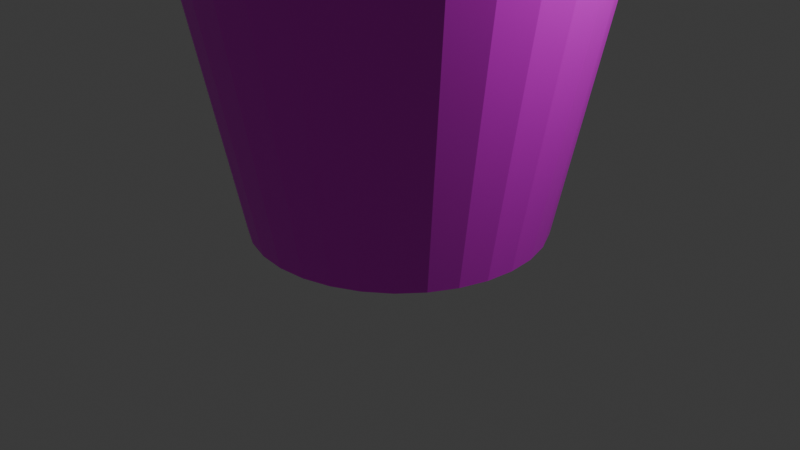 # Source: bucket.blend  (saved by Blender 4.2.66; exported with 4.5.12 LTS)
import bpy
from mathutils import Matrix  # noqa: F401  (used for matrix-valued properties, if any)

bpy.ops.wm.read_factory_settings(use_empty=True)
scene = bpy.context.scene
scene.name = 'Scene'

# ---- collections
col_collection = bpy.data.collections.new('Collection'); scene.collection.children.link(col_collection)

# ---- images (referenced by path relative to the original .blend; pixels are not part of the script)
import os
ASSET_DIR = os.environ.get("B2B_ASSET_DIR", "")  # directory of the original .blend (textures are referenced by path, not embedded)
HERE = os.path.dirname(os.path.abspath(__file__))  # packed textures are extracted next to this script under _unpacked/

def load_image(name, relpath, width, height, colorspace="sRGB"):
    """Load a texture the original file referenced (path relative to the .blend, or extracted next to this script)."""
    p = next((c for c in (os.path.join(HERE, relpath), os.path.join(ASSET_DIR, relpath)) if relpath and os.path.exists(c)), "")
    if p:
        img = bpy.data.images.load(p, check_existing=True)
        img.name = name
    else:  # same state as the original file: an image datablock whose file is absent (Cycles renders it pink)
        img = bpy.data.images.new(name, width, height)
        img.source = "FILE"
        img.filepath = "//" + (relpath or name)
    img.colorspace_settings.name = colorspace
    return img
img_metal055a_1k_jpg_displacement_jpg_001 = load_image('Metal055A_1K-JPG_Displacement.jpg.001', 'Metal055A_1K-JPG_Displacement.jpg', 1024, 1024, 'sRGB')
img_metal055a_1k_jpg_roughness_jpg_001 = load_image('Metal055A_1K-JPG_Roughness.jpg.001', 'Metal055A_1K-JPG_Roughness.jpg', 1024, 1024, 'sRGB')

# ---- materials (node trees are filled in below, after node groups)
mat_material_001 = bpy.data.materials.new('Material.001')
mat_material_002 = bpy.data.materials.new('Material.002')

# ---- material node trees
mat_material_001.use_nodes = True; mat_material_001.node_tree.nodes.clear()
_N = mat_material_001.node_tree.nodes; _L = mat_material_001.node_tree.links
n0 = _N.new('ShaderNodeBsdfPrincipled'); n0.name = 'Principled BSDF'; n0.location = (-102, 398)
n1 = _N.new('ShaderNodeOutputMaterial'); n1.name = 'Material Output'; n1.location = (188, 398)
n2 = _N.new('ShaderNodeTexImage'); n2.name = 'Image Texture.001'; n2.location = (-538, 366)
n2.image = img_metal055a_1k_jpg_displacement_jpg_001
_L.new(n0.outputs[0], n1.inputs[0])
_L.new(n2.outputs[0], n0.inputs[0])
n1.is_active_output = True
mat_material_002.use_nodes = True; mat_material_002.node_tree.nodes.clear()
_N = mat_material_002.node_tree.nodes; _L = mat_material_002.node_tree.links
n0 = _N.new('ShaderNodeBsdfPrincipled'); n0.name = 'Principled BSDF'; n0.location = (10, 300)
n1 = _N.new('ShaderNodeOutputMaterial'); n1.name = 'Material Output'; n1.location = (319, 322)
n2 = _N.new('ShaderNodeTexImage'); n2.name = 'Image Texture'; n2.location = (-317, 280)
n2.image = img_metal055a_1k_jpg_roughness_jpg_001
_L.new(n0.outputs[0], n1.inputs[0])
_L.new(n2.outputs[0], n0.inputs[0])
n1.is_active_output = True

# ---- world
world_world = bpy.data.worlds.new('World'); scene.world = world_world
world_world.use_nodes = True; world_world.node_tree.nodes.clear()
_N = world_world.node_tree.nodes; _L = world_world.node_tree.links
n0 = _N.new('ShaderNodeOutputWorld'); n0.name = 'World Output'; n0.location = (300, 300)
n1 = _N.new('ShaderNodeBackground'); n1.name = 'Background'; n1.location = (10, 300)
n1.inputs[0].default_value = (0.05088, 0.05088, 0.05088, 1.0)
_L.new(n1.outputs[0], n0.inputs[0])
n0.is_active_output = True
world_world.color = (0.05088, 0.05088, 0.05088)
world_world.sun_shadow_jitter_overblur = 0.0

# ---- cameras
cam_camera = bpy.data.cameras.new('Camera')
cam_camera.clip_end = 100.0
cam_camera.ortho_scale = 7.314

# ---- lights
light_light = bpy.data.lights.new('Light', 'POINT')
light_light.energy = 1000.0
light_light.shadow_soft_size = 0.1

# ---- meshes
me_circle = bpy.data.meshes.new('Circle')
me_circle.from_pydata([(8.813e-09, 1.519, 0.0), (0.0, 1.0, 0.3146), (-0.2963, 1.49, 0.0), (-0.1951, 0.9808, 0.3146), (-0.5812, 1.403, 0.0), (-0.3827, 0.9239, 0.3146), (-0.8438, 1.263, 0.0), (-0.5556, 0.8315, 0.3146), (-1.074, 1.074, 0.0), (-0.7071, 0.7071, 0.3146), (-0.8315, 0.5556, 0.3146), (-1.263, 0.8438, 0.0), (-0.9239, 0.3827, 0.3146), (-1.403, 0.5812, 0.0), (-1.49, 0.2963, 0.0), (-0.9808, 0.1951, 0.3146), (-1.519, -2.959e-09, 0.0), (-1.0, 0.0, 0.3146), (-1.49, -0.2963, 0.0), (-0.9808, -0.1951, 0.3146), (-0.9239, -0.3827, 0.3146), (-1.403, -0.5812, 0.0), (-0.8315, -0.5556, 0.3146), (-1.263, -0.8438, 0.0), (-0.7071, -0.7071, 0.3146), (-1.074, -1.074, 0.0), (-0.8438, -1.263, 0.0), (-0.5556, -0.8315, 0.3146), (-0.3827, -0.9239, 0.3146), (-0.5812, -1.403, 0.0), (-0.2963, -1.49, 0.0), (-0.1951, -0.9808, 0.3146), (8.813e-09, -1.519, 0.0), (0.0, -1.0, 0.3146), (0.1951, -0.9808, 0.3146), (0.2963, -1.49, 0.0), (0.5812, -1.403, 0.0), (0.3827, -0.9239, 0.3146), (0.5556, -0.8315, 0.3146), (0.8438, -1.263, 0.0), (0.7071, -0.7071, 0.3146), (1.074, -1.074, 0.0), (0.8315, -0.5556, 0.3146), (1.263, -0.8438, 0.0), (0.9239, -0.3827, 0.3146), (1.403, -0.5812, 0.0), (0.9808, -0.1951, 0.3146), (1.49, -0.2963, 0.0), (1.0, 0.0, 0.3146), (1.519, -2.959e-09, 0.0), (1.49, 0.2963, 0.0), (0.9808, 0.1951, 0.3146), (1.403, 0.5812, 0.0), (0.9239, 0.3827, 0.3146), (1.263, 0.8438, 0.0), (0.8315, 0.5556, 0.3146), (1.074, 1.074, 0.0), (0.7071, 0.7071, 0.3146), (0.5556, 0.8315, 0.3146), (0.8438, 1.263, 0.0), (0.3827, 0.9239, 0.3146), (0.5812, 1.403, 0.0), (0.2963, 1.49, 0.0), (0.1951, 0.9808, 0.3146), (-0.4266, 2.145, 3.402), (1.283e-08, 2.187, 3.402), (-0.8368, 2.02, 3.402), (-1.215, 1.818, 3.402), (-1.546, 1.546, 3.402), (-1.818, 1.215, 3.402), (-2.02, 0.8368, 3.402), (-2.145, 0.4266, 3.402), (-2.187, -1.588e-08, 3.402), (-2.145, -0.4266, 3.402), (-2.02, -0.8368, 3.402), (-1.818, -1.215, 3.402), (-1.546, -1.546, 3.402), (-1.215, -1.818, 3.402), (-0.8368, -2.02, 3.402), (-0.4266, -2.145, 3.402), (1.283e-08, -2.187, 3.402), (0.4266, -2.145, 3.402), (0.8368, -2.02, 3.402), (1.215, -1.818, 3.402), (1.546, -1.546, 3.402), (1.818, -1.215, 3.402), (2.02, -0.8368, 3.402), (2.145, -0.4266, 3.402), (2.187, -1.588e-08, 3.402), (2.145, 0.4266, 3.402), (2.02, 0.8368, 3.402), (1.818, 1.215, 3.402), (1.546, 1.546, 3.402), (1.215, 1.818, 3.402), (0.8368, 2.02, 3.402), (0.4266, 2.145, 3.402), (-1.154, 1.727, 3.402), (-0.4052, 2.037, 3.402), (-0.7948, 1.919, 3.402), (-2.037, 0.4052, 3.402), (-1.727, 1.154, 3.402), (-1.919, 0.7948, 3.402), (-2.037, -0.4052, 3.402), (-1.919, -0.7948, 3.402), (-1.727, -1.154, 3.402), (-1.154, -1.727, 3.402), (-0.7948, -1.919, 3.402), (-0.4052, -2.037, 3.402), (0.4052, -2.037, 3.402), (0.7948, -1.919, 3.402), (1.154, -1.727, 3.402), (1.727, -1.154, 3.402), (1.919, -0.7948, 3.402), (2.037, -0.4052, 3.402), (1.727, 1.154, 3.402), (2.037, 0.4052, 3.402), (1.919, 0.7948, 3.402), (0.4052, 2.037, 3.402), (1.154, 1.727, 3.402), (0.7948, 1.919, 3.402), (-1.469, 1.469, 3.402), (-1.469, -1.469, 3.402), (1.469, -1.469, 3.402), (1.469, 1.469, 3.402), (-2.077, -1.441e-08, 3.402), (1.164e-08, -2.077, 3.402), (1.164e-08, 2.077, 3.402), (2.077, -1.441e-08, 3.402)], [], [(8, 6, 4, 2, 0, 62, 61, 59, 56, 54, 52, 50, 49, 47, 45, 43, 41, 39, 36, 35, 32, 30, 29, 26, 25, 23, 21, 18, 16, 14, 13, 11), (59, 61, 94, 93), (68, 69, 70, 71, 72, 73, 74, 75, 76, 77, 78, 79, 80, 81, 82, 83, 84, 85, 86, 87, 88, 89, 90, 91, 92, 123, 114, 116, 115, 127, 113, 112, 111, 122, 110, 109, 108, 125, 107, 106, 105, 121, 104, 103, 102, 124, 99, 101, 100, 120), (123, 92, 93, 94, 95, 65, 64, 66, 67, 68, 120, 96, 98, 97, 126, 117, 119, 118), (32, 35, 81, 80), (6, 8, 68, 67), (61, 62, 95, 94), (35, 36, 82, 81), (8, 11, 69, 68), (62, 0, 65, 95), (36, 39, 83, 82), (11, 13, 70, 69), (39, 41, 84, 83), (13, 14, 71, 70), (41, 43, 85, 84), (14, 16, 72, 71), (43, 45, 86, 85), (16, 18, 73, 72), (45, 47, 87, 86), (18, 21, 74, 73), (47, 49, 88, 87), (21, 23, 75, 74), (49, 50, 89, 88), (23, 25, 76, 75), (50, 52, 90, 89), (25, 26, 77, 76), (52, 54, 91, 90), (26, 29, 78, 77), (0, 2, 64, 65), (54, 56, 92, 91), (29, 30, 79, 78), (2, 4, 66, 64), (56, 59, 93, 92), (30, 32, 80, 79), (4, 6, 67, 66), (63, 1, 3, 5, 7, 9, 10, 12, 15, 17, 19, 20, 22, 24, 27, 28, 31, 33, 34, 37, 38, 40, 42, 44, 46, 48, 51, 53, 55, 57, 58, 60), (60, 58, 118, 119), (108, 34, 33, 125), (9, 7, 96, 120), (63, 60, 119, 117), (109, 37, 34, 108), (10, 9, 120, 100), (126, 1, 63, 117), (110, 38, 37, 109), (12, 10, 100, 101), (122, 40, 38, 110), (15, 12, 101, 99), (111, 42, 40, 122), (17, 15, 99, 124), (112, 44, 42, 111), (19, 17, 124, 102), (113, 46, 44, 112), (20, 19, 102, 103), (48, 46, 113, 127), (22, 20, 103, 104), (115, 51, 48, 127), (24, 22, 104, 121), (116, 53, 51, 115), (105, 27, 24, 121), (114, 55, 53, 116), (106, 28, 27, 105), (3, 1, 126, 97), (123, 57, 55, 114), (107, 31, 28, 106), (5, 3, 97, 98), (58, 57, 123, 118), (33, 31, 107, 125), (7, 5, 98, 96)])
_uv = me_circle.uv_layers.new(name='UVMap')
_uv.uv.foreach_set('vector', [0.8079, 0.7445, 0.7866, 0.7357, 0.7674, 0.7229, 0.7511, 0.7065, 0.7382, 0.6873, 0.7294, 0.666, 0.7249, 0.6434, 0.7249, 0.6203, 0.7294, 0.5977, 0.7382, 0.5763, 0.7511, 0.5571, 0.7674, 0.5408, 0.7866, 0.528, 0.8079, 0.5192, 0.8305, 0.5147, 0.8536, 0.5147, 0.8763, 0.5192, 0.8976, 0.528, 0.9168, 0.5408, 0.9331, 0.5571, 0.9459, 0.5763, 0.9548, 0.5977, 0.9593, 0.6203, 0.9593, 0.6434, 0.9548, 0.666, 0.9459, 0.6873, 0.9331, 0.7065, 0.9168, 0.7229, 0.8976, 0.7357, 0.8763, 0.7445, 0.8536, 0.749, 0.8305, 0.749, 0.05625, 0.7467, 0.06517, 0.7254, 0.315, 0.8245, 0.3022, 0.8552, 0.4382, 0.8144, 0.4147, 0.7909, 0.3963, 0.7633, 0.3835, 0.7326, 0.377, 0.7, 0.377, 0.6668, 0.3835, 0.6342, 0.3963, 0.6035, 0.4147, 0.5758, 0.4382, 0.5523, 0.4658, 0.5339, 0.4966, 0.5211, 0.5292, 0.5147, 0.5624, 0.5147, 0.595, 0.5211, 0.6257, 0.5339, 0.6533, 0.5523, 0.6768, 0.5758, 0.6953, 0.6035, 0.708, 0.6342, 0.7145, 0.6668, 0.7145, 0.7, 0.708, 0.7326, 0.6953, 0.7633, 0.6768, 0.7909, 0.6702, 0.7855, 0.6878, 0.7593, 0.6999, 0.7301, 0.706, 0.6992, 0.706, 0.6676, 0.6999, 0.6366, 0.6878, 0.6075, 0.6702, 0.5812, 0.6479, 0.5589, 0.6217, 0.5414, 0.5925, 0.5293, 0.5616, 0.5231, 0.53, 0.5231, 0.499, 0.5293, 0.4699, 0.5414, 0.4436, 0.5589, 0.4213, 0.5812, 0.4038, 0.6075, 0.3917, 0.6366, 0.3855, 0.6676, 0.3855, 0.6992, 0.3917, 0.7301, 0.4038, 0.7593, 0.4213, 0.7855, 0.4436, 0.8079, 0.6702, 0.7855, 0.6768, 0.7909, 0.6533, 0.8144, 0.6257, 0.8329, 0.595, 0.8456, 0.5624, 0.8521, 0.5292, 0.8521, 0.4966, 0.8456, 0.4658, 0.8329, 0.4382, 0.8144, 0.4436, 0.8079, 0.4699, 0.8254, 0.499, 0.8375, 0.53, 0.8436, 0.5616, 0.8436, 0.5925, 0.8375, 0.6217, 0.8254, 0.6479, 0.8079, 0.08056, 0.3181, 0.07327, 0.2962, 0.3267, 0.2066, 0.3372, 0.2381, 0.09738, 0.6147, 0.1013, 0.592, 0.367, 0.6324, 0.3614, 0.6652, 0.06517, 0.7254, 0.07327, 0.7038, 0.3267, 0.7934, 0.315, 0.8245, 0.07327, 0.2962, 0.06517, 0.2746, 0.315, 0.1755, 0.3267, 0.2066, 0.1013, 0.592, 0.1043, 0.5691, 0.3714, 0.5995, 0.367, 0.6324, 0.07327, 0.7038, 0.08056, 0.6819, 0.3372, 0.7619, 0.3267, 0.7934, 0.06517, 0.2746, 0.05625, 0.2533, 0.3022, 0.1448, 0.315, 0.1755, 0.1043, 0.5691, 0.1065, 0.5461, 0.3745, 0.5664, 0.3714, 0.5995, 0.05625, 0.2533, 0.04654, 0.2324, 0.2882, 0.1147, 0.3022, 0.1448, 0.1065, 0.5461, 0.1078, 0.5231, 0.3764, 0.5332, 0.3745, 0.5664, 0.04654, 0.2324, 0.03604, 0.2118, 0.2731, 0.08508, 0.2882, 0.1147, 0.1078, 0.5231, 0.1082, 0.5, 0.377, 0.5, 0.3764, 0.5332, 0.03604, 0.2118, 0.02477, 0.1917, 0.2569, 0.05607, 0.2731, 0.08508, 0.1082, 0.5, 0.1078, 0.4769, 0.3764, 0.4668, 0.377, 0.5, 0.02477, 0.1917, 0.01275, 0.172, 0.2396, 0.0277, 0.2569, 0.05607, 0.1078, 0.4769, 0.1065, 0.4539, 0.3745, 0.4336, 0.3764, 0.4668, 0.01275, 0.172, 4.359e-08, 0.1527, 0.2212, -4.06e-08, 0.2396, 0.0277, 0.1065, 0.4539, 0.1043, 0.4309, 0.3714, 0.4005, 0.3745, 0.4336, 1.323e-08, 0.8473, 0.01275, 0.828, 0.2396, 0.9723, 0.2212, 1.0, 0.1043, 0.4309, 0.1013, 0.408, 0.367, 0.3676, 0.3714, 0.4005, 0.01275, 0.828, 0.02477, 0.8083, 0.2569, 0.9439, 0.2396, 0.9723, 0.1013, 0.408, 0.09738, 0.3853, 0.3614, 0.3348, 0.367, 0.3676, 0.02477, 0.8083, 0.03604, 0.7882, 0.2731, 0.9149, 0.2569, 0.9439, 0.09738, 0.3853, 0.09262, 0.3627, 0.3545, 0.3023, 0.3614, 0.3348, 0.08056, 0.6819, 0.08701, 0.6597, 0.3465, 0.73, 0.3372, 0.7619, 0.03604, 0.7882, 0.04654, 0.7676, 0.2882, 0.8853, 0.2731, 0.9149, 0.09262, 0.3627, 0.08701, 0.3403, 0.3465, 0.27, 0.3545, 0.3023, 0.08701, 0.6597, 0.09262, 0.6373, 0.3545, 0.6977, 0.3465, 0.73, 0.04654, 0.7676, 0.05625, 0.7467, 0.3022, 0.8552, 0.2882, 0.8853, 0.08701, 0.3403, 0.08056, 0.3181, 0.3372, 0.2381, 0.3465, 0.27, 0.09262, 0.6373, 0.09738, 0.6147, 0.3614, 0.6652, 0.3545, 0.6977, 0.6389, 0.2977, 0.631, 0.2978, 0.6233, 0.2963, 0.616, 0.2933, 0.6095, 0.2889, 0.6041, 0.2834, 0.5999, 0.2769, 0.597, 0.2696, 0.5953, 0.2621, 0.5952, 0.2544, 0.5966, 0.2469, 0.5995, 0.2397, 0.6037, 0.2334, 0.6091, 0.228, 0.6155, 0.2236, 0.6227, 0.2204, 0.6302, 0.2187, 0.638, 0.2185, 0.6456, 0.2198, 0.6527, 0.2227, 0.6592, 0.2268, 0.6648, 0.2322, 0.6694, 0.2385, 0.6725, 0.2457, 0.6743, 0.2534, 0.6745, 0.2612, 0.6731, 0.269, 0.6703, 0.2763, 0.666, 0.283, 0.6605, 0.2888, 0.6539, 0.2931, 0.6466, 0.296, 0.6466, 0.296, 0.6539, 0.2931, 0.7584, 0.4837, 0.7123, 0.5038, 0.7084, 0.008913, 0.6456, 0.2198, 0.638, 0.2185, 0.658, 2.261e-08, 0.6041, 0.2834, 0.6095, 0.2889, 0.4744, 0.4598, 0.4379, 0.4249, 0.6389, 0.2977, 0.6466, 0.296, 0.7123, 0.5038, 0.6631, 0.5147, 0.7558, 0.0285, 0.6527, 0.2227, 0.6456, 0.2198, 0.7084, 0.008913, 0.5999, 0.2769, 0.6041, 0.2834, 0.4379, 0.4249, 0.4088, 0.3835, 0.6126, 0.5147, 0.631, 0.2978, 0.6389, 0.2977, 0.6631, 0.5147, 0.7982, 0.05692, 0.6592, 0.2268, 0.6527, 0.2227, 0.7558, 0.0285, 0.597, 0.2696, 0.5999, 0.2769, 0.4088, 0.3835, 0.3883, 0.337, 0.8342, 0.093, 0.6648, 0.2322, 0.6592, 0.2268, 0.7982, 0.05692, 0.5953, 0.2621, 0.597, 0.2696, 0.3883, 0.337, 0.3772, 0.2873, 0.8623, 0.1353, 0.6694, 0.2385, 0.6648, 0.2322, 0.8342, 0.093, 0.5952, 0.2544, 0.5953, 0.2621, 0.3772, 0.2873, 0.377, 0.2363, 0.8816, 0.1821, 0.6725, 0.2457, 0.6694, 0.2385, 0.8623, 0.1353, 0.5966, 0.2469, 0.5952, 0.2544, 0.377, 0.2363, 0.3858, 0.1862, 0.8913, 0.2317, 0.6743, 0.2534, 0.6725, 0.2457, 0.8816, 0.1821, 0.5995, 0.2397, 0.5966, 0.2469, 0.3858, 0.1862, 0.4052, 0.1391, 0.6745, 0.2612, 0.6743, 0.2534, 0.8913, 0.2317, 0.8912, 0.282, 0.6037, 0.2334, 0.5995, 0.2397, 0.4052, 0.1391, 0.4325, 0.09618, 0.8823, 0.3316, 0.6731, 0.269, 0.6745, 0.2612, 0.8912, 0.282, 0.6091, 0.228, 0.6037, 0.2334, 0.4325, 0.09618, 0.4679, 0.0592, 0.8629, 0.3781, 0.6703, 0.2763, 0.6731, 0.269, 0.8823, 0.3316, 0.5103, 0.03067, 0.6155, 0.2236, 0.6091, 0.228, 0.4679, 0.0592, 0.8349, 0.4198, 0.666, 0.283, 0.6703, 0.2763, 0.8629, 0.3781, 0.5574, 0.01109, 0.6227, 0.2204, 0.6155, 0.2236, 0.5103, 0.03067, 0.6233, 0.2963, 0.631, 0.2978, 0.6126, 0.5147, 0.5634, 0.5049, 0.7994, 0.4551, 0.6605, 0.2888, 0.666, 0.283, 0.8349, 0.4198, 0.6072, 0.001102, 0.6302, 0.2187, 0.6227, 0.2204, 0.5574, 0.01109, 0.616, 0.2933, 0.6233, 0.2963, 0.5634, 0.5049, 0.5168, 0.4867, 0.6539, 0.2931, 0.6605, 0.2888, 0.7994, 0.4551, 0.7584, 0.4837, 0.638, 0.2185, 0.6302, 0.2187, 0.6072, 0.001102, 0.658, 2.261e-08, 0.6095, 0.2889, 0.616, 0.2933, 0.5168, 0.4867, 0.4744, 0.4598])
me_circle.materials.append(mat_material_001)
me_circle.update()
me_circle_002 = bpy.data.meshes.new('Circle.002')
me_circle_002.from_pydata([(-0.1865, 1.002, 0.06218), (-0.3782, 0.9443, 0.06218), (-0.5549, 0.8499, 0.06218), (-0.7098, 0.7227, 0.06218), (-0.8369, 0.5679, 0.06218), (-0.9314, 0.3911, 0.06218), (-0.9895, 0.1994, 0.06218), (-1.009, -1.091e-10, 0.06218), (-0.9895, -0.1994, 0.06218), (-0.9314, -0.3911, 0.06218), (-0.8369, -0.5679, 0.06218), (-0.7098, -0.7227, 0.06218), (-0.5549, -0.8499, 0.06218), (-0.3782, -0.9443, 0.06218), (-0.1865, -1.002, 0.06218), (-0.1865, 1.002, -0.06871), (-0.3782, 0.9443, -0.06871), (-0.5549, 0.8499, -0.06871), (-0.7098, 0.7227, -0.06871), (-0.8369, 0.5679, -0.06871), (-0.9314, 0.3911, -0.06871), (-0.9895, 0.1994, -0.06871), (-1.009, -1.091e-10, -0.06871), (-0.9895, -0.1994, -0.06871), (-0.9314, -0.3911, -0.06871), (-0.8369, -0.5679, -0.06871), (-0.7098, -0.7227, -0.06871), (-0.5549, -0.8499, -0.06871), (-0.3782, -0.9443, -0.06871), (-0.1865, -1.002, -0.06871), (-0.3603, 0.9011, 0.06218), (-0.1774, 0.9566, 0.06218), (-0.8882, 0.3733, 0.06218), (-0.6768, 0.6897, 0.06218), (-0.7981, 0.5419, 0.06218), (-0.9624, -1.091e-10, 0.06218), (-0.8882, -0.3733, 0.06218), (-0.9437, -0.1903, 0.06218), (-0.6768, -0.6897, 0.06218), (-0.3603, -0.9011, 0.06218), (-0.529, -0.811, 0.06218), (-0.529, 0.811, 0.06218), (-0.7981, -0.5419, 0.06218), (-0.9437, 0.1903, 0.06218), (-0.1774, -0.9566, 0.06218), (-0.3603, -0.9011, -0.06871), (-0.1774, -0.9566, -0.06871), (-0.8882, -0.3733, -0.06871), (-0.6768, -0.6897, -0.06871), (-0.7981, -0.5419, -0.06871), (-0.9624, -1.091e-10, -0.06871), (-0.8882, 0.3733, -0.06871), (-0.9437, 0.1903, -0.06871), (-0.6768, 0.6897, -0.06871), (-0.3603, 0.9011, -0.06871), (-0.529, 0.811, -0.06871), (-0.9437, -0.1903, -0.06871), (-0.1774, 0.9566, -0.06871), (-0.7981, 0.5419, -0.06871), (-0.529, -0.811, -0.06871), (0.001997, -1.021, 0.06218), (0.001997, -0.9743, 0.06218), (0.001997, 1.021, 0.06218), (0.001997, 0.9743, 0.06218), (0.001997, -1.021, -0.06871), (0.001997, -0.9743, -0.06871), (0.001997, 1.021, -0.06871), (0.001997, 0.9743, -0.06871)], [], [(43, 6, 7, 8, 9, 10, 11, 12, 13, 14, 60, 61, 44, 39, 40, 38, 42, 36, 37, 35), (0, 1, 2, 3, 4, 5, 6, 43, 32, 34, 33, 41, 30, 31, 63, 62), (29, 28, 27, 26, 25, 24, 23, 56, 47, 49, 48, 59, 45, 46, 65, 64), (50, 56, 23, 22, 21, 20, 19, 18, 17, 16, 15, 66, 67, 57, 54, 55, 53, 58, 51, 52), (10, 9, 24, 25), (11, 10, 25, 26), (11, 26, 27, 12), (12, 27, 28, 13), (15, 0, 62, 66), (13, 28, 29, 14), (1, 0, 15, 16), (14, 29, 64, 60), (2, 1, 16, 17), (3, 2, 17, 18), (4, 3, 18, 19), (5, 4, 19, 20), (6, 5, 20, 21), (6, 21, 22, 7), (7, 22, 23, 8), (9, 8, 23, 24), (47, 36, 42, 49), (49, 42, 38, 48), (38, 40, 59, 48), (40, 39, 45, 59), (31, 57, 67, 63), (39, 44, 46, 45), (57, 31, 30, 54), (65, 46, 44, 61), (54, 30, 41, 55), (55, 41, 33, 53), (53, 33, 34, 58), (58, 34, 32, 51), (51, 32, 43, 52), (52, 43, 35, 50), (50, 35, 37, 56), (56, 37, 36, 47), (67, 66, 62, 63), (64, 65, 61, 60)])
_uv = me_circle_002.uv_layers.new(name='UVMap')
_uv.uv.foreach_set('vector', [0.7301, 0.8455, 0.7265, 0.8462, 0.7249, 0.8303, 0.7265, 0.8145, 0.7311, 0.7992, 0.7386, 0.7851, 0.7488, 0.7728, 0.7611, 0.7627, 0.7752, 0.7551, 0.7904, 0.7505, 0.8055, 0.749, 0.8055, 0.7527, 0.7912, 0.7541, 0.7766, 0.7586, 0.7632, 0.7657, 0.7514, 0.7754, 0.7417, 0.7872, 0.7345, 0.8006, 0.7301, 0.8152, 0.7286, 0.8303, 0.7904, 0.9102, 0.7752, 0.9056, 0.7611, 0.898, 0.7488, 0.8879, 0.7386, 0.8756, 0.7311, 0.8615, 0.7265, 0.8462, 0.7301, 0.8455, 0.7345, 0.8601, 0.7417, 0.8735, 0.7514, 0.8853, 0.7632, 0.8949, 0.7766, 0.9021, 0.7912, 0.9065, 0.8055, 0.9079, 0.8055, 0.9117, 0.8205, 0.7505, 0.8357, 0.7551, 0.8498, 0.7627, 0.8621, 0.7728, 0.8723, 0.7851, 0.8798, 0.7992, 0.8844, 0.8145, 0.8808, 0.8152, 0.8764, 0.8006, 0.8692, 0.7872, 0.8595, 0.7754, 0.8477, 0.7657, 0.8343, 0.7586, 0.8197, 0.7541, 0.8055, 0.7527, 0.8055, 0.749, 0.8823, 0.8303, 0.8808, 0.8152, 0.8844, 0.8145, 0.886, 0.8303, 0.8844, 0.8462, 0.8798, 0.8615, 0.8723, 0.8756, 0.8621, 0.8879, 0.8498, 0.898, 0.8357, 0.9056, 0.8205, 0.9102, 0.8055, 0.9117, 0.8055, 0.9079, 0.8197, 0.9065, 0.8343, 0.9021, 0.8477, 0.8949, 0.8595, 0.8853, 0.8692, 0.8735, 0.8764, 0.8601, 0.8808, 0.8455, 0.7145, 0.6893, 0.7145, 0.6734, 0.7249, 0.6734, 0.7249, 0.6893, 0.7145, 0.7053, 0.7145, 0.6893, 0.7249, 0.6893, 0.7249, 0.7053, 0.7145, 0.7053, 0.7249, 0.7053, 0.7249, 0.7213, 0.7145, 0.7213, 0.7145, 0.7213, 0.7249, 0.7213, 0.7249, 0.7372, 0.7145, 0.7372, 0.7249, 0.5297, 0.7145, 0.5297, 0.7145, 0.5147, 0.7249, 0.5147, 0.7145, 0.7372, 0.7249, 0.7372, 0.7249, 0.7532, 0.7145, 0.7532, 0.7145, 0.5457, 0.7145, 0.5297, 0.7249, 0.5297, 0.7249, 0.5457, 0.7145, 0.7532, 0.7249, 0.7532, 0.7249, 0.7683, 0.7145, 0.7683, 0.7145, 0.5617, 0.7145, 0.5457, 0.7249, 0.5457, 0.7249, 0.5617, 0.7145, 0.5776, 0.7145, 0.5617, 0.7249, 0.5617, 0.7249, 0.5776, 0.7145, 0.5936, 0.7145, 0.5776, 0.7249, 0.5776, 0.7249, 0.5936, 0.7145, 0.6095, 0.7145, 0.5936, 0.7249, 0.5936, 0.7249, 0.6095, 0.7145, 0.6255, 0.7145, 0.6095, 0.7249, 0.6095, 0.7249, 0.6255, 0.7145, 0.6255, 0.7249, 0.6255, 0.7249, 0.6415, 0.7145, 0.6415, 0.7145, 0.6415, 0.7249, 0.6415, 0.7249, 0.6574, 0.7145, 0.6574, 0.7145, 0.6734, 0.7145, 0.6574, 0.7249, 0.6574, 0.7249, 0.6734, 0.8913, 0.1514, 0.9017, 0.1514, 0.9017, 0.1667, 0.8913, 0.1667, 0.8913, 0.1667, 0.9017, 0.1667, 0.9017, 0.1819, 0.8913, 0.1819, 0.9017, 0.1819, 0.9017, 0.1971, 0.8913, 0.1971, 0.8913, 0.1819, 0.9017, 0.1971, 0.9017, 0.2123, 0.8913, 0.2123, 0.8913, 0.1971, 0.9017, 0.01435, 0.8913, 0.01435, 0.8913, -1.26e-09, 0.9017, -1.716e-09, 0.9017, 0.2123, 0.9017, 0.2276, 0.8913, 0.2276, 0.8913, 0.2123, 0.8913, 0.01435, 0.9017, 0.01435, 0.9017, 0.02958, 0.8913, 0.02958, 0.8913, 0.2419, 0.8913, 0.2276, 0.9017, 0.2276, 0.9017, 0.2419, 0.8913, 0.02958, 0.9017, 0.02958, 0.9017, 0.04481, 0.8913, 0.04481, 0.8913, 0.04481, 0.9017, 0.04481, 0.9017, 0.06004, 0.8913, 0.06004, 0.8913, 0.06004, 0.9017, 0.06004, 0.9017, 0.07527, 0.8913, 0.07527, 0.8913, 0.07527, 0.9017, 0.07527, 0.9017, 0.0905, 0.8913, 0.0905, 0.8913, 0.0905, 0.9017, 0.0905, 0.9017, 0.1057, 0.8913, 0.1057, 0.8913, 0.1057, 0.9017, 0.1057, 0.9017, 0.121, 0.8913, 0.121, 0.8913, 0.121, 0.9017, 0.121, 0.9017, 0.1362, 0.8913, 0.1362, 0.8913, 0.1362, 0.9017, 0.1362, 0.9017, 0.1514, 0.8913, 0.1514, 0.7145, 0.7683, 0.7182, 0.7683, 0.7182, 0.7787, 0.7145, 0.7787, 0.7182, 0.7683, 0.7219, 0.7683, 0.7219, 0.7787, 0.7182, 0.7787])
me_circle_002.materials.append(mat_material_002)
me_circle_002.update()

# ---- objects
ob_light = bpy.data.objects.new('Light', light_light)
ob_camera = bpy.data.objects.new('Camera', cam_camera)
ob_circle = bpy.data.objects.new('Circle', me_circle)
ob_circle_001 = bpy.data.objects.new('Circle.001', me_circle_002)

# ---- transforms, parenting, visibility, modifiers, constraints
ob_light.location = (4.076, 1.005, 5.904)
ob_light.rotation_euler = (0.6503, 0.05522, 1.866)
ob_light.lock_rotations_4d = False
ob_light.empty_display_type = 'ARROWS'
ob_light.color = (0.0, 0.0, 0.0, 0.0)
ob_light.lineart.crease_threshold = 0.0
ob_camera.location = (7.359, -6.926, 4.958)
ob_camera.rotation_euler = (1.109, 0.0, 0.8149)
ob_camera.lock_rotations_4d = False
ob_camera.empty_display_type = 'ARROWS'
ob_camera.color = (0.0, 0.0, 0.0, 0.0)
ob_camera.display_type = 'WIRE'
ob_camera.lineart.crease_threshold = 0.0
ob_circle.location = (0.0, 0.0, 0.0)
ob_circle_001.location = (0.0, 0.0, 3.39)
ob_circle_001.rotation_euler = (0.0, 1.571, 0.0)
ob_circle_001.scale = (1.0, 2.132, 1.0)

# ---- collection membership
col_collection.objects.link(ob_light)
col_collection.objects.link(ob_camera)
col_collection.objects.link(ob_circle)
col_collection.objects.link(ob_circle_001)

# ---- scene / render settings (as saved in the file)
scene.camera = ob_camera
scene.frame_start = 1; scene.frame_end = 250; scene.frame_set(1)
scene.render.engine = 'BLENDER_EEVEE_NEXT'
bpy.context.view_layer.update()
